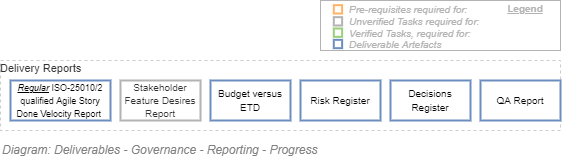

The diagram above was exported from draw.io. Its source (the exported page's mxGraphModel, read from the mxfile embedded in the PNG):
<mxGraphModel dx="782" dy="549" grid="1" gridSize="10" guides="1" tooltips="1" connect="1" arrows="1" fold="1" page="1" pageScale="1" pageWidth="827" pageHeight="1169" math="0" shadow="0">
  <root>
    <mxCell id="KGe4sIFiFnazUiVeRYlQ-0" />
    <mxCell id="KGe4sIFiFnazUiVeRYlQ-1" value="Diagram" parent="KGe4sIFiFnazUiVeRYlQ-0" />
    <mxCell id="iri6cumlOnUz-ap7KdAM-1" value="Delivery Reports" style="rounded=0;whiteSpace=wrap;html=1;shadow=0;glass=0;comic=0;strokeColor=#CCCCCC;fillColor=none;fontSize=11;align=left;fontColor=#333333;recursiveResize=0;container=1;collapsible=0;verticalAlign=top;absoluteArcSize=1;spacing=0;spacingTop=-3;dashed=1;" parent="KGe4sIFiFnazUiVeRYlQ-1" vertex="1">
      <mxGeometry x="120" y="220" width="560" height="70" as="geometry" />
    </mxCell>
    <mxCell id="iri6cumlOnUz-ap7KdAM-2" value="&lt;font style=&quot;font-size: 9px&quot;&gt;&lt;u&gt;&lt;i&gt;Regular&lt;/i&gt;&lt;/u&gt; ISO-25010/2&lt;br&gt;qualified Agile Story Done Velocity Report&amp;nbsp;&lt;/font&gt;" style="rounded=0;whiteSpace=wrap;html=1;shadow=0;glass=0;comic=0;strokeColor=#6c8ebf;fontSize=11;align=center;recursiveResize=0;container=1;collapsible=0;verticalAlign=middle;fillColor=none;strokeWidth=2;" parent="iri6cumlOnUz-ap7KdAM-1" vertex="1">
      <mxGeometry x="10" y="20" width="100" height="40" as="geometry" />
    </mxCell>
    <mxCell id="eoZS-FjExm8p51Uts6ZS-0" value="&lt;font size=&quot;1&quot;&gt;Budget versus ETD&lt;/font&gt;" style="rounded=0;whiteSpace=wrap;html=1;shadow=0;glass=0;comic=0;strokeColor=#6c8ebf;fontSize=11;align=center;recursiveResize=0;container=1;collapsible=0;verticalAlign=middle;fillColor=none;strokeWidth=2;" parent="iri6cumlOnUz-ap7KdAM-1" vertex="1">
      <mxGeometry x="210" y="20" width="80" height="40" as="geometry" />
    </mxCell>
    <mxCell id="VlNvouTQqRoaGtnyvf7X-0" value="&lt;font size=&quot;1&quot;&gt;Risk Register&lt;/font&gt;" style="rounded=0;whiteSpace=wrap;html=1;shadow=0;glass=0;comic=0;strokeColor=#6c8ebf;fontSize=11;align=center;recursiveResize=0;container=1;collapsible=0;verticalAlign=middle;fillColor=none;strokeWidth=2;" parent="iri6cumlOnUz-ap7KdAM-1" vertex="1">
      <mxGeometry x="300" y="20" width="80" height="40" as="geometry" />
    </mxCell>
    <mxCell id="7a4BvxkEGINSRf0lDT14-1" value="&lt;font size=&quot;1&quot;&gt;Decisions Register&lt;/font&gt;" style="rounded=0;whiteSpace=wrap;html=1;shadow=0;glass=0;comic=0;strokeColor=#6c8ebf;fontSize=11;align=center;recursiveResize=0;container=1;collapsible=0;verticalAlign=middle;fillColor=none;strokeWidth=2;" parent="iri6cumlOnUz-ap7KdAM-1" vertex="1">
      <mxGeometry x="390" y="20" width="80" height="40" as="geometry" />
    </mxCell>
    <mxCell id="q2OJJI-z3R-D56ylm-AD-0" value="&lt;font size=&quot;1&quot;&gt;QA Report&lt;/font&gt;" style="rounded=0;whiteSpace=wrap;html=1;shadow=0;glass=0;comic=0;strokeColor=#6c8ebf;fontSize=11;align=center;recursiveResize=0;container=1;collapsible=0;verticalAlign=middle;fillColor=none;strokeWidth=2;" parent="iri6cumlOnUz-ap7KdAM-1" vertex="1">
      <mxGeometry x="480" y="20" width="80" height="40" as="geometry" />
    </mxCell>
    <mxCell id="NBO8qqxtMf0jadngk_Oh-1" value="&lt;font style=&quot;font-size: 10px&quot;&gt;Stakeholder&lt;br&gt;Feature Desires&lt;br&gt;Report&lt;/font&gt;" style="rounded=0;whiteSpace=wrap;html=1;shadow=0;glass=0;comic=0;strokeColor=#B3B3B3;fillColor=none;fontSize=11;align=center;fontColor=#333333;recursiveResize=0;container=1;collapsible=0;strokeWidth=2;" parent="KGe4sIFiFnazUiVeRYlQ-1" vertex="1">
      <mxGeometry x="240" y="240" width="80" height="40" as="geometry" />
    </mxCell>
    <mxCell id="fdUVDSpXmnSVFdbzBxpF-0" value="Legend" parent="KGe4sIFiFnazUiVeRYlQ-0" />
    <mxCell id="fdUVDSpXmnSVFdbzBxpF-1" value="" style="rounded=0;whiteSpace=wrap;html=1;fontSize=10;align=left;container=1;collapsible=0;fontColor=#B3B3B3;strokeColor=#B3B3B3;" parent="fdUVDSpXmnSVFdbzBxpF-0" vertex="1">
      <mxGeometry x="440" y="160" width="240" height="50" as="geometry" />
    </mxCell>
    <mxCell id="fdUVDSpXmnSVFdbzBxpF-2" value="" style="whiteSpace=wrap;html=1;aspect=fixed;fillColor=none;fontSize=10;align=left;fontStyle=2;strokeWidth=2;strokeColor=#FFB366;" parent="fdUVDSpXmnSVFdbzBxpF-1" vertex="1">
      <mxGeometry x="13.294460641399398" y="4.666666666666668" width="8.333333333333334" height="8.333333333333334" as="geometry" />
    </mxCell>
    <mxCell id="fdUVDSpXmnSVFdbzBxpF-3" value="" style="whiteSpace=wrap;html=1;aspect=fixed;fillColor=none;fontSize=10;align=left;fontStyle=2;strokeWidth=2;strokeColor=#97D077;" parent="fdUVDSpXmnSVFdbzBxpF-1" vertex="1">
      <mxGeometry x="13.294460641399398" y="28" width="8.333333333333334" height="8.333333333333334" as="geometry" />
    </mxCell>
    <mxCell id="fdUVDSpXmnSVFdbzBxpF-4" value="" style="whiteSpace=wrap;html=1;aspect=fixed;strokeColor=#6c8ebf;fontSize=10;align=left;fontStyle=2;strokeWidth=2;fillColor=none;" parent="fdUVDSpXmnSVFdbzBxpF-1" vertex="1">
      <mxGeometry x="13.294460641399398" y="39.333333333333336" width="8.333333333333334" height="8.333333333333334" as="geometry" />
    </mxCell>
    <mxCell id="fdUVDSpXmnSVFdbzBxpF-5" value="Pre-requisites required for:" style="text;html=1;strokeColor=none;fillColor=none;align=left;verticalAlign=middle;whiteSpace=wrap;rounded=0;fontSize=10;fontStyle=2;fontColor=#B3B3B3;" parent="fdUVDSpXmnSVFdbzBxpF-1" vertex="1">
      <mxGeometry x="26.5945189504373" y="4.666666666666668" width="213.40548104956264" height="8.333333333333334" as="geometry" />
    </mxCell>
    <mxCell id="fdUVDSpXmnSVFdbzBxpF-6" value="Verified Tasks, required for:" style="text;html=1;strokeColor=none;fillColor=none;align=left;verticalAlign=middle;whiteSpace=wrap;rounded=0;fontSize=10;fontStyle=2;fontColor=#B3B3B3;" parent="fdUVDSpXmnSVFdbzBxpF-1" vertex="1">
      <mxGeometry x="26.59" y="30" width="213.41" height="6.33" as="geometry" />
    </mxCell>
    <mxCell id="fdUVDSpXmnSVFdbzBxpF-7" value="Deliverable Artefacts" style="text;html=1;strokeColor=none;fillColor=none;align=left;verticalAlign=middle;whiteSpace=wrap;rounded=0;fontSize=10;fontStyle=2;fontColor=#B3B3B3;" parent="fdUVDSpXmnSVFdbzBxpF-1" vertex="1">
      <mxGeometry x="26.5945189504373" y="39.333333333333336" width="213.40548104956264" height="8.333333333333334" as="geometry" />
    </mxCell>
    <mxCell id="fdUVDSpXmnSVFdbzBxpF-8" value="Legend" style="text;html=1;strokeColor=none;fillColor=none;align=center;verticalAlign=middle;whiteSpace=wrap;rounded=0;fontSize=10;fontStyle=5;fontColor=#B3B3B3;" parent="fdUVDSpXmnSVFdbzBxpF-1" vertex="1">
      <mxGeometry x="180" width="50" height="16.67" as="geometry" />
    </mxCell>
    <mxCell id="fdUVDSpXmnSVFdbzBxpF-9" value="" style="whiteSpace=wrap;html=1;aspect=fixed;fontSize=10;align=left;fontStyle=2;strokeWidth=2;fontColor=#333333;fillColor=none;strokeColor=#B3B3B3;" parent="fdUVDSpXmnSVFdbzBxpF-1" vertex="1">
      <mxGeometry x="13.294460641399397" y="16.666666666666668" width="8.333333333333334" height="8.333333333333334" as="geometry" />
    </mxCell>
    <mxCell id="fdUVDSpXmnSVFdbzBxpF-10" value="Unverified Tasks required for:" style="text;html=1;strokeColor=none;fillColor=none;align=left;verticalAlign=middle;whiteSpace=wrap;rounded=0;fontSize=10;fontStyle=2;fontColor=#B3B3B3;" parent="fdUVDSpXmnSVFdbzBxpF-1" vertex="1">
      <mxGeometry x="26.594518950437305" y="16.666666666666668" width="213.40548104956264" height="8.333333333333334" as="geometry" />
    </mxCell>
    <mxCell id="xnv43Cssdio3m0hhm_rH-0" value="Title/Diagram" parent="KGe4sIFiFnazUiVeRYlQ-0" />
    <mxCell id="iri6cumlOnUz-ap7KdAM-0" value="&lt;font style=&quot;font-size: 12px&quot;&gt;Diagram: Deliverables - Governance - Reporting - Progress&lt;br style=&quot;font-size: 12px&quot;&gt;&lt;/font&gt;" style="text;strokeColor=none;fillColor=none;html=1;fontSize=12;fontStyle=2;verticalAlign=middle;align=left;shadow=0;glass=0;comic=0;opacity=30;fontColor=#808080;rounded=0;" parent="xnv43Cssdio3m0hhm_rH-0" vertex="1">
      <mxGeometry x="120" y="300" width="560" height="20" as="geometry" />
    </mxCell>
  </root>
</mxGraphModel>